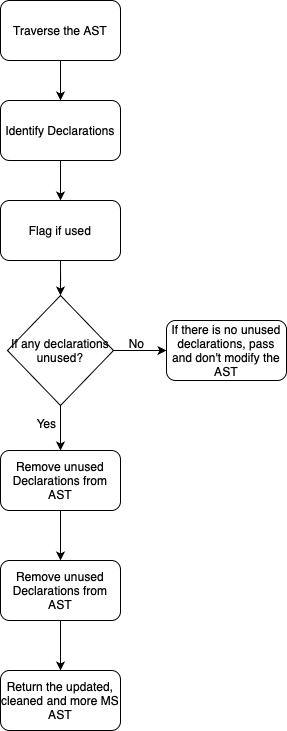

The diagram above was exported from draw.io. Its source (the exported page's mxGraphModel, read from the mxfile embedded in the PNG):
<mxGraphModel dx="1079" dy="735" grid="1" gridSize="10" guides="1" tooltips="1" connect="1" arrows="1" fold="1" page="1" pageScale="1" pageWidth="827" pageHeight="1169" math="0" shadow="0">
  <root>
    <mxCell id="0" />
    <mxCell id="1" parent="0" />
    <mxCell id="S863dRmsCUjOmykcg0Ft-9" style="edgeStyle=orthogonalEdgeStyle;rounded=0;orthogonalLoop=1;jettySize=auto;html=1;entryX=0.5;entryY=0;entryDx=0;entryDy=0;" edge="1" parent="1" source="S863dRmsCUjOmykcg0Ft-1" target="S863dRmsCUjOmykcg0Ft-2">
      <mxGeometry relative="1" as="geometry" />
    </mxCell>
    <mxCell id="S863dRmsCUjOmykcg0Ft-1" value="Traverse the AST" style="rounded=1;whiteSpace=wrap;html=1;" vertex="1" parent="1">
      <mxGeometry x="354" y="110" width="120" height="60" as="geometry" />
    </mxCell>
    <mxCell id="S863dRmsCUjOmykcg0Ft-10" style="edgeStyle=orthogonalEdgeStyle;rounded=0;orthogonalLoop=1;jettySize=auto;html=1;entryX=0.5;entryY=0;entryDx=0;entryDy=0;" edge="1" parent="1" source="S863dRmsCUjOmykcg0Ft-2" target="S863dRmsCUjOmykcg0Ft-3">
      <mxGeometry relative="1" as="geometry" />
    </mxCell>
    <mxCell id="S863dRmsCUjOmykcg0Ft-2" value="Identify Declarations" style="rounded=1;whiteSpace=wrap;html=1;" vertex="1" parent="1">
      <mxGeometry x="354" y="210" width="120" height="60" as="geometry" />
    </mxCell>
    <mxCell id="S863dRmsCUjOmykcg0Ft-12" style="edgeStyle=orthogonalEdgeStyle;rounded=0;orthogonalLoop=1;jettySize=auto;html=1;entryX=0.5;entryY=0;entryDx=0;entryDy=0;" edge="1" parent="1" source="S863dRmsCUjOmykcg0Ft-3" target="S863dRmsCUjOmykcg0Ft-4">
      <mxGeometry relative="1" as="geometry" />
    </mxCell>
    <mxCell id="S863dRmsCUjOmykcg0Ft-3" value="Flag if used" style="rounded=1;whiteSpace=wrap;html=1;" vertex="1" parent="1">
      <mxGeometry x="354" y="310" width="120" height="60" as="geometry" />
    </mxCell>
    <mxCell id="S863dRmsCUjOmykcg0Ft-13" style="edgeStyle=orthogonalEdgeStyle;rounded=0;orthogonalLoop=1;jettySize=auto;html=1;" edge="1" parent="1" source="S863dRmsCUjOmykcg0Ft-4" target="S863dRmsCUjOmykcg0Ft-5">
      <mxGeometry relative="1" as="geometry" />
    </mxCell>
    <mxCell id="S863dRmsCUjOmykcg0Ft-17" style="edgeStyle=orthogonalEdgeStyle;rounded=0;orthogonalLoop=1;jettySize=auto;html=1;entryX=0;entryY=0.5;entryDx=0;entryDy=0;" edge="1" parent="1" source="S863dRmsCUjOmykcg0Ft-4" target="S863dRmsCUjOmykcg0Ft-8">
      <mxGeometry relative="1" as="geometry" />
    </mxCell>
    <mxCell id="S863dRmsCUjOmykcg0Ft-4" value="If any declarations unused?" style="rhombus;whiteSpace=wrap;html=1;" vertex="1" parent="1">
      <mxGeometry x="361" y="405" width="106" height="110" as="geometry" />
    </mxCell>
    <mxCell id="S863dRmsCUjOmykcg0Ft-14" style="edgeStyle=orthogonalEdgeStyle;rounded=0;orthogonalLoop=1;jettySize=auto;html=1;entryX=0.5;entryY=0;entryDx=0;entryDy=0;" edge="1" parent="1" source="S863dRmsCUjOmykcg0Ft-5" target="S863dRmsCUjOmykcg0Ft-6">
      <mxGeometry relative="1" as="geometry" />
    </mxCell>
    <mxCell id="S863dRmsCUjOmykcg0Ft-5" value="Remove unused Declarations from AST" style="rounded=1;whiteSpace=wrap;html=1;" vertex="1" parent="1">
      <mxGeometry x="354" y="560" width="120" height="60" as="geometry" />
    </mxCell>
    <mxCell id="S863dRmsCUjOmykcg0Ft-16" style="edgeStyle=orthogonalEdgeStyle;rounded=0;orthogonalLoop=1;jettySize=auto;html=1;entryX=0.5;entryY=0;entryDx=0;entryDy=0;" edge="1" parent="1" source="S863dRmsCUjOmykcg0Ft-6" target="S863dRmsCUjOmykcg0Ft-7">
      <mxGeometry relative="1" as="geometry" />
    </mxCell>
    <mxCell id="S863dRmsCUjOmykcg0Ft-6" value="Remove unused Declarations from AST" style="rounded=1;whiteSpace=wrap;html=1;" vertex="1" parent="1">
      <mxGeometry x="354" y="670" width="120" height="60" as="geometry" />
    </mxCell>
    <mxCell id="S863dRmsCUjOmykcg0Ft-7" value="Return the updated, cleaned and more MS AST" style="rounded=1;whiteSpace=wrap;html=1;" vertex="1" parent="1">
      <mxGeometry x="354" y="780" width="120" height="60" as="geometry" />
    </mxCell>
    <mxCell id="S863dRmsCUjOmykcg0Ft-8" value="If there is no unused declarations, pass and don't modify the AST" style="rounded=1;whiteSpace=wrap;html=1;" vertex="1" parent="1">
      <mxGeometry x="520" y="430" width="120" height="60" as="geometry" />
    </mxCell>
    <mxCell id="S863dRmsCUjOmykcg0Ft-18" value="No" style="text;html=1;align=center;verticalAlign=middle;resizable=0;points=[];autosize=1;strokeColor=none;fillColor=none;" vertex="1" parent="1">
      <mxGeometry x="470" y="438" width="40" height="30" as="geometry" />
    </mxCell>
    <mxCell id="S863dRmsCUjOmykcg0Ft-19" value="Yes" style="text;html=1;align=center;verticalAlign=middle;resizable=0;points=[];autosize=1;strokeColor=none;fillColor=none;" vertex="1" parent="1">
      <mxGeometry x="380" y="518" width="40" height="30" as="geometry" />
    </mxCell>
  </root>
</mxGraphModel>